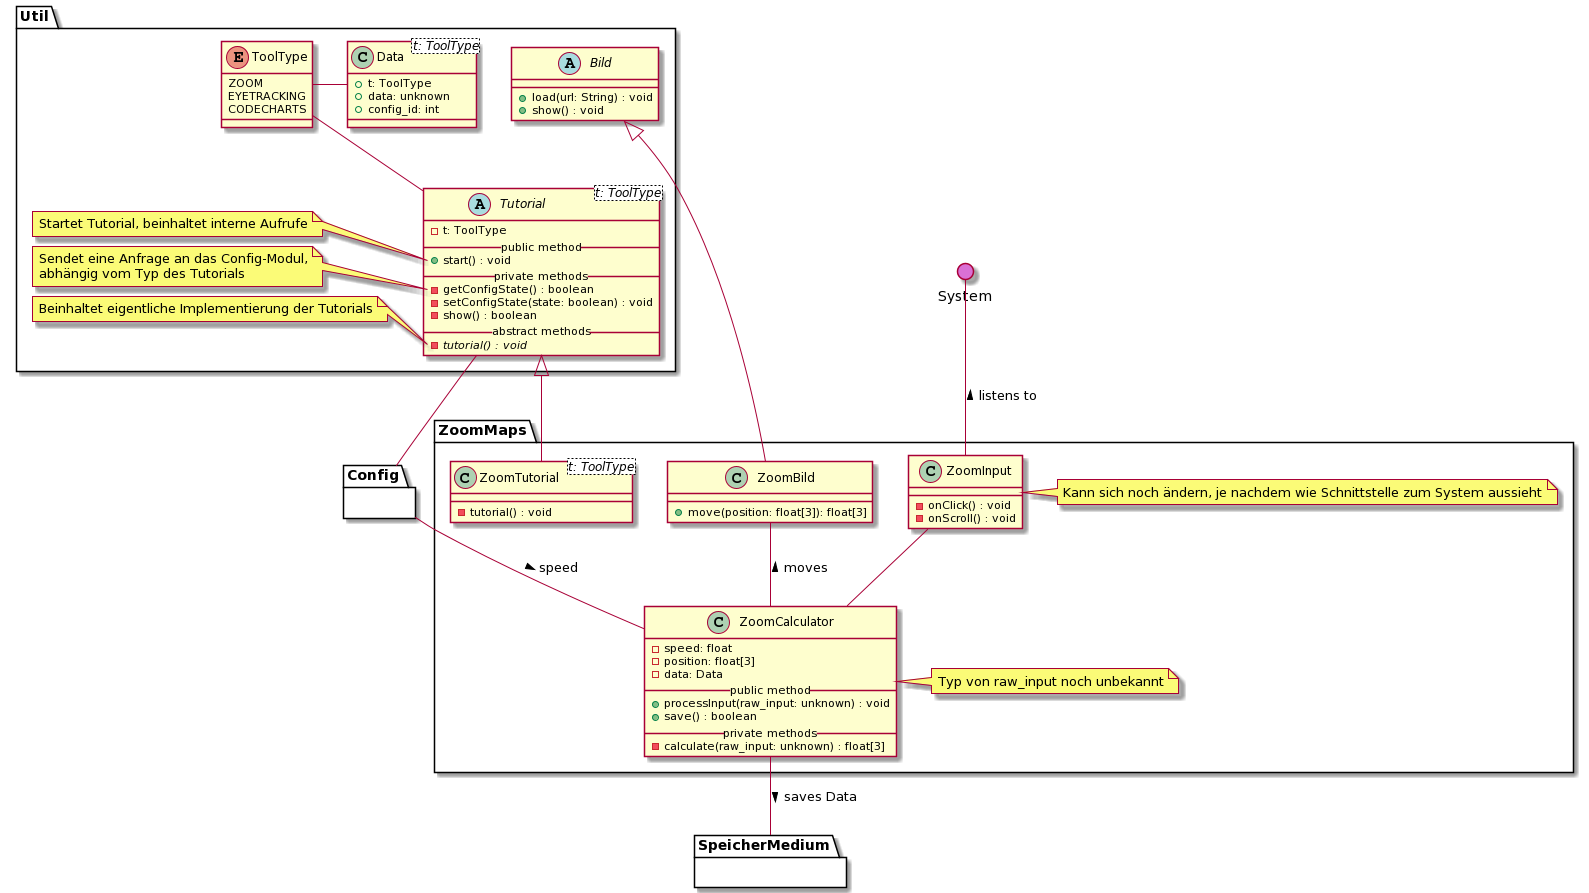

The diagram above was rendered by PlantUML. Its source (embedded in the PNG):
@startuml
' skinparam backgroundColor transparent
() System #DA70D5
top to bottom direction

package Util {
    ' --- TUTORIAL ---
    abstract Tutorial<t: ToolType> {
      - t: ToolType
      __public method__
      + start() : void
      __private methods__
      - getConfigState() : boolean
      - setConfigState(state: boolean) : void
      - show() : boolean
      __abstract methods__
      - {abstract} tutorial() : void
    }

    enum ToolType {
      ZOOM
      EYETRACKING
      CODECHARTS
    }

    ' Notes
    note left of Tutorial::start
        Startet Tutorial, beinhaltet interne Aufrufe
    end note
    note left of Tutorial::getConfigState
        Sendet eine Anfrage an das Config-Modul,
        abhängig vom Typ des Tutorials
    end note
    note left of Tutorial::tutorial
        Beinhaltet eigentliche Implementierung der Tutorials
    end note

    ' Interaktionen
    Tutorial -u- ToolType
    Data -r- ToolType
    Tutorial -d- Config


    ' --- BILD ---

    abstract Bild {
      + load(url: String) : void
      + show() : void
    }

    class Data<t: ToolType> {
        + t: ToolType
        + data: unknown
        + config_id: int
    }
}



' === ZOOM MAPS ===
package ZoomMaps {

    ' Zoom Input
    class ZoomInput {
        - onClick() : void
        - onScroll() : void
    }

    ' Notiz
    note right of ZoomInput
        Kann sich noch ändern, je nachdem wie Schnittstelle zum System aussieht
    end note

    ' Zoom Tutorial
    class ZoomTutorial<t: ToolType> {
        - tutorial() : void
    }

    ' Zoom Calculator
    class ZoomCalculator {
        - speed: float
        - position: float[3]
        - data: Data
        __public method__
        + processInput(raw_input: unknown) : void
        + save() : boolean
        __private methods__
        - calculate(raw_input: unknown) : float[3]
    }

    ' Notiz
    note right of ZoomCalculator
        Typ von raw_input noch unbekannt
    end note

    ' Zoom Bild
    class ZoomBild {
        + move(position: float[3]): float[3]
    }


    ' Vererbungen
    Bild <|-- ZoomBild
    Tutorial <|-- ZoomTutorial

    ' Interaktionen
    ZoomInput -d- ZoomCalculator
    ZoomCalculator  -u- ZoomBild : > moves

    ' Andere Module
    ZoomCalculator -- SpeicherMedium : > saves Data
    ZoomCalculator -l- Config : < speed
    ZoomInput -u- System : > listens to

}

' Blackboxen / Andere Module
package Config {}

package SpeicherMedium {}
@enduml